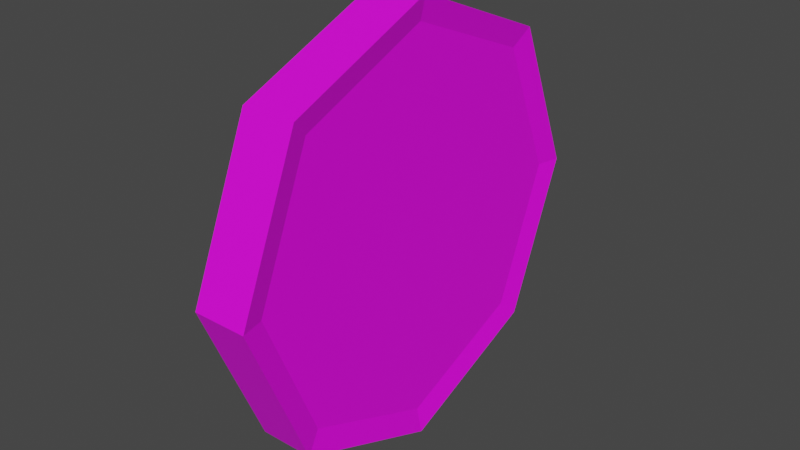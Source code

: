 # Source: gold.blend  (saved by Blender 2.83.19; exported with 4.5.12 LTS)
import bpy
from mathutils import Matrix  # noqa: F401  (used for matrix-valued properties, if any)

bpy.ops.wm.read_factory_settings(use_empty=True)
scene = bpy.context.scene
scene.name = 'Scene'

# ---- collections
col_collection = bpy.data.collections.new('Collection'); scene.collection.children.link(col_collection)

# ---- images (referenced by path relative to the original .blend; pixels are not part of the script)
import os
ASSET_DIR = os.environ.get("B2B_ASSET_DIR", "")  # directory of the original .blend (textures are referenced by path, not embedded)
HERE = os.path.dirname(os.path.abspath(__file__))  # packed textures are extracted next to this script under _unpacked/

def load_image(name, relpath, width, height, colorspace="sRGB"):
    """Load a texture the original file referenced (path relative to the .blend, or extracted next to this script)."""
    p = next((c for c in (os.path.join(HERE, relpath), os.path.join(ASSET_DIR, relpath)) if relpath and os.path.exists(c)), "")
    if p:
        img = bpy.data.images.load(p, check_existing=True)
        img.name = name
    else:  # same state as the original file: an image datablock whose file is absent (Cycles renders it pink)
        img = bpy.data.images.new(name, width, height)
        img.source = "FILE"
        img.filepath = "//" + (relpath or name)
    img.colorspace_settings.name = colorspace
    return img
img_new_pallete_png = load_image('new_pallete.png', 'new_pallete.png', 1024, 1024, 'sRGB')

# ---- materials (node trees are filled in below, after node groups)
mat_material_001 = bpy.data.materials.new('Material.001')
mat_material_001.use_transparent_shadow = False

# ---- material node trees
mat_material_001.use_nodes = True; mat_material_001.node_tree.nodes.clear()
_N = mat_material_001.node_tree.nodes; _L = mat_material_001.node_tree.links
n0 = _N.new('ShaderNodeBsdfPrincipled'); n0.name = 'Principled BSDF'; n0.location = (10, 300)
n0.distribution = 'GGX'
n0.subsurface_method = 'BURLEY'
n0.inputs[3].default_value = 1.45
n0.inputs[27].default_value = (0.0, 0.0, 0.0, 1.0)
n0.inputs[28].default_value = 1.0
n1 = _N.new('ShaderNodeOutputMaterial'); n1.name = 'Material Output'; n1.location = (300, 300)
n2 = _N.new('ShaderNodeTexImage'); n2.name = 'Image Texture'; n2.location = (-280, 280)
n2.image = img_new_pallete_png
_L.new(n0.outputs[0], n1.inputs[0])
_L.new(n2.outputs[0], n0.inputs[0])
n1.is_active_output = True

# ---- world
world_world = bpy.data.worlds.new('World'); scene.world = world_world
world_world.use_nodes = True; world_world.node_tree.nodes.clear()
_N = world_world.node_tree.nodes; _L = world_world.node_tree.links
n0 = _N.new('ShaderNodeOutputWorld'); n0.name = 'World Output'; n0.location = (300, 300)
n1 = _N.new('ShaderNodeBackground'); n1.name = 'Background'; n1.location = (10, 300)
n1.inputs[0].default_value = (0.05088, 0.05088, 0.05088, 1.0)
_L.new(n1.outputs[0], n0.inputs[0])
n0.is_active_output = True
world_world.color = (0.05088, 0.05088, 0.05088)
world_world.use_sun_shadow = False
world_world.sun_shadow_jitter_overblur = 0.0

# ---- meshes
me_cylinder = bpy.data.meshes.new('Cylinder')
me_cylinder.from_pydata([(0.0, 1.0, -0.125), (0.0, 1.0, 0.125), (0.7071, 0.7071, -0.125), (0.7071, 0.7071, 0.125), (1.0, -4.371e-08, -0.125), (1.0, -4.371e-08, 0.125), (0.7071, -0.7071, -0.125), (0.7071, -0.7071, 0.125), (-8.742e-08, -1.0, -0.125), (-8.742e-08, -1.0, 0.125), (-0.7071, -0.7071, -0.125), (-0.7071, -0.7071, 0.125), (-1.0, 1.192e-08, -0.125), (-1.0, 1.192e-08, 0.125), (-0.7071, 0.7071, -0.125), (-0.7071, 0.7071, 0.125), (-4.948e-09, 0.8887, -0.09976), (0.6284, 0.6284, -0.09976), (0.6284, 0.6284, 0.09976), (-6.659e-09, 0.8887, 0.09976), (0.8887, -3.802e-08, -0.09976), (0.8887, -3.802e-08, 0.09976), (0.6284, -0.6284, -0.09976), (0.6284, -0.6284, 0.09976), (-8.264e-08, -0.8887, -0.09976), (-8.435e-08, -0.8887, 0.09976), (-0.6284, -0.6284, -0.09976), (-0.6284, -0.6284, 0.09976), (-0.8887, 1.143e-08, -0.09976), (-0.8887, 1.143e-08, 0.09976), (-0.6284, 0.6284, -0.09976), (-0.6284, 0.6284, 0.09976)], [], [(0, 1, 3, 2), (2, 3, 5, 4), (4, 5, 7, 6), (6, 7, 9, 8), (8, 9, 11, 10), (10, 11, 13, 12), (2, 4, 20, 17), (12, 13, 15, 14), (14, 15, 1, 0), (9, 7, 23, 25), (18, 19, 31, 29, 27, 25, 23, 21), (16, 17, 20, 22, 24, 26, 28, 30), (12, 14, 30, 28), (5, 3, 18, 21), (15, 13, 29, 31), (8, 10, 26, 24), (11, 9, 25, 27), (4, 6, 22, 20), (14, 0, 16, 30), (0, 2, 17, 16), (7, 5, 21, 23), (1, 15, 31, 19), (3, 1, 19, 18), (10, 12, 28, 26), (13, 11, 27, 29), (6, 8, 24, 22)])
_uv = me_cylinder.uv_layers.new(name='UVMap')
_uv.uv.foreach_set('vector', [0.1826, 0.4238, 0.1826, 0.4238, 0.1826, 0.4238, 0.1826, 0.4238, 0.1826, 0.4238, 0.1826, 0.4238, 0.1826, 0.4238, 0.1826, 0.4238, 0.1826, 0.4238, 0.1826, 0.4238, 0.1826, 0.4238, 0.1826, 0.4238, 0.1826, 0.4238, 0.1826, 0.4238, 0.1826, 0.4238, 0.1826, 0.4238, 0.1826, 0.4238, 0.1826, 0.4238, 0.1826, 0.4238, 0.1826, 0.4238, 0.1826, 0.4238, 0.1826, 0.4238, 0.1826, 0.4238, 0.1826, 0.4238, 0.1826, 0.4238, 0.1826, 0.4238, 0.1826, 0.4238, 0.1826, 0.4238, 0.1826, 0.4238, 0.1826, 0.4238, 0.1826, 0.4238, 0.1826, 0.4238, 0.1826, 0.4238, 0.1826, 0.4238, 0.1826, 0.4238, 0.1826, 0.4238, 0.1826, 0.4238, 0.1826, 0.4238, 0.1826, 0.4238, 0.1826, 0.4238, 0.1727, 0.569, 0.1727, 0.569, 0.1727, 0.569, 0.1727, 0.569, 0.1727, 0.569, 0.1727, 0.569, 0.1727, 0.569, 0.1727, 0.569, 0.1727, 0.569, 0.1727, 0.569, 0.1727, 0.569, 0.1727, 0.569, 0.1727, 0.569, 0.1727, 0.569, 0.1727, 0.569, 0.1727, 0.569, 0.1826, 0.4238, 0.1826, 0.4238, 0.1826, 0.4238, 0.1826, 0.4238, 0.1826, 0.4238, 0.1826, 0.4238, 0.1826, 0.4238, 0.1826, 0.4238, 0.1826, 0.4238, 0.1826, 0.4238, 0.1826, 0.4238, 0.1826, 0.4238, 0.1826, 0.4238, 0.1826, 0.4238, 0.1826, 0.4238, 0.1826, 0.4238, 0.1826, 0.4238, 0.1826, 0.4238, 0.1826, 0.4238, 0.1826, 0.4238, 0.1826, 0.4238, 0.1826, 0.4238, 0.1826, 0.4238, 0.1826, 0.4238, 0.1826, 0.4238, 0.1826, 0.4238, 0.1826, 0.4238, 0.1826, 0.4238, 0.1826, 0.4238, 0.1826, 0.4238, 0.1826, 0.4238, 0.1826, 0.4238, 0.1826, 0.4238, 0.1826, 0.4238, 0.1826, 0.4238, 0.1826, 0.4238, 0.1826, 0.4238, 0.1826, 0.4238, 0.1826, 0.4238, 0.1826, 0.4238, 0.1826, 0.4238, 0.1826, 0.4238, 0.1826, 0.4238, 0.1826, 0.4238, 0.1826, 0.4238, 0.1826, 0.4238, 0.1826, 0.4238, 0.1826, 0.4238, 0.1826, 0.4238, 0.1826, 0.4238, 0.1826, 0.4238, 0.1826, 0.4238, 0.1826, 0.4238, 0.1826, 0.4238, 0.1826, 0.4238, 0.1826, 0.4238])
me_cylinder.materials.append(mat_material_001)
me_cylinder.use_remesh_fix_poles = True
me_cylinder.use_remesh_preserve_attributes = False
me_cylinder.use_mirror_vertex_groups = False
me_cylinder.update()

# ---- objects
ob_cylinder = bpy.data.objects.new('Cylinder', me_cylinder)

# ---- transforms, parenting, visibility, modifiers, constraints
ob_cylinder.location = (0.0, 0.0, 0.0)
ob_cylinder.rotation_euler = (-0.0, 1.571, 0.0)
ob_cylinder.lineart.crease_threshold = 0.0

# ---- collection membership
col_collection.objects.link(ob_cylinder)

# ---- scene / render settings (as saved in the file)
scene.frame_start = 1; scene.frame_end = 250; scene.frame_set(1)
scene.render.engine = 'BLENDER_EEVEE_NEXT'
scene.cycles.use_denoising = False
scene.cycles.samples = 128
scene.cycles.sampling_pattern = 'TABULATED_SOBOL'
scene.cycles.use_adaptive_sampling = False
scene.cycles.use_light_tree = False
scene.view_settings.view_transform = 'Filmic'
bpy.context.view_layer.update()

# ---- added for rendering (the .blend has no active camera and no usable light): camera, sun
cam_auto = bpy.data.cameras.new('AutoCamera')
cam_auto.lens = 50.0
cam_auto.sensor_width = 36.0
cam_auto.clip_end = 1000.0
ob_auto_camera = bpy.data.objects.new('AutoCamera', cam_auto)
scene.collection.objects.link(ob_auto_camera)
ob_auto_camera.location = (2.62713, -3.15256, 2.10171)
ob_auto_camera.rotation_euler = (1.09748, -7.21219e-08, 0.694738)
scene.camera = ob_auto_camera
light_auto_sun = bpy.data.lights.new('AutoSun', 'SUN')
light_auto_sun.energy = 3.0
light_auto_sun.angle = 0.0523599
ob_auto_sun = bpy.data.objects.new('AutoSun', light_auto_sun)
scene.collection.objects.link(ob_auto_sun)
ob_auto_sun.rotation_euler = (0.872665, 0.174533, 0.523599)
bpy.context.view_layer.update()
